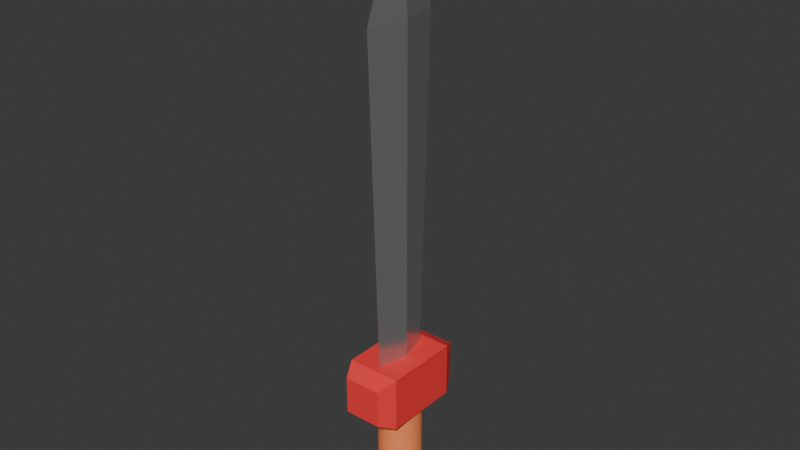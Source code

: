 # Source: starter_sword.blend  (saved by Blender 4.1.24; exported with 4.5.12 LTS)
import bpy
from mathutils import Matrix  # noqa: F401  (used for matrix-valued properties, if any)

bpy.ops.wm.read_factory_settings(use_empty=True)
scene = bpy.context.scene
scene.name = 'Scene'

# ---- collections
col_collection = bpy.data.collections.new('Collection'); scene.collection.children.link(col_collection)

# ---- materials (node trees are filled in below, after node groups)
mat_blade_mat = bpy.data.materials.new('blade_mat')
mat_blade_mat.use_transparent_shadow = False
mat_upper_hilt_mat = bpy.data.materials.new('upper_hilt_mat')
mat_upper_hilt_mat.use_transparent_shadow = False
mat_lower_hilt_mat = bpy.data.materials.new('lower_hilt_mat')
mat_lower_hilt_mat.use_transparent_shadow = False
mat_handguard_mat = bpy.data.materials.new('handguard_mat')
mat_handguard_mat.use_transparent_shadow = False

# ---- material node trees
mat_blade_mat.use_nodes = True; mat_blade_mat.node_tree.nodes.clear()
_N = mat_blade_mat.node_tree.nodes; _L = mat_blade_mat.node_tree.links
n0 = _N.new('ShaderNodeBsdfPrincipled'); n0.name = 'Principled BSDF'; n0.location = (10, 300)
n0.inputs[0].default_value = (0.5, 0.5, 0.5, 1.0)
n0.inputs[1].default_value = 0.75
n0.inputs[2].default_value = 0.25
n1 = _N.new('ShaderNodeOutputMaterial'); n1.name = 'Material Output'; n1.location = (300, 300)
_L.new(n0.outputs[0], n1.inputs[0])
n1.is_active_output = True
mat_upper_hilt_mat.use_nodes = True; mat_upper_hilt_mat.node_tree.nodes.clear()
_N = mat_upper_hilt_mat.node_tree.nodes; _L = mat_upper_hilt_mat.node_tree.links
n0 = _N.new('ShaderNodeBsdfPrincipled'); n0.name = 'Principled BSDF'; n0.location = (10, 300)
n0.inputs[0].default_value = (1.0, 0.28, 0.1, 1.0)
n1 = _N.new('ShaderNodeOutputMaterial'); n1.name = 'Material Output'; n1.location = (300, 300)
_L.new(n0.outputs[0], n1.inputs[0])
n1.is_active_output = True
mat_lower_hilt_mat.use_nodes = True; mat_lower_hilt_mat.node_tree.nodes.clear()
_N = mat_lower_hilt_mat.node_tree.nodes; _L = mat_lower_hilt_mat.node_tree.links
n0 = _N.new('ShaderNodeBsdfPrincipled'); n0.name = 'Principled BSDF'; n0.location = (10, 300)
n0.inputs[0].default_value = (1.0, 0.05, 0.05, 1.0)
n1 = _N.new('ShaderNodeOutputMaterial'); n1.name = 'Material Output'; n1.location = (300, 300)
_L.new(n0.outputs[0], n1.inputs[0])
n1.is_active_output = True
mat_handguard_mat.use_nodes = True; mat_handguard_mat.node_tree.nodes.clear()
_N = mat_handguard_mat.node_tree.nodes; _L = mat_handguard_mat.node_tree.links
n0 = _N.new('ShaderNodeBsdfPrincipled'); n0.name = 'Principled BSDF'; n0.location = (10, 300)
n0.inputs[0].default_value = (1.0, 0.05, 0.05, 1.0)
n1 = _N.new('ShaderNodeOutputMaterial'); n1.name = 'Material Output'; n1.location = (300, 300)
_L.new(n0.outputs[0], n1.inputs[0])
n1.is_active_output = True

# ---- world
world_world = bpy.data.worlds.new('World'); scene.world = world_world
world_world.use_nodes = True; world_world.node_tree.nodes.clear()
_N = world_world.node_tree.nodes; _L = world_world.node_tree.links
n0 = _N.new('ShaderNodeOutputWorld'); n0.name = 'World Output'; n0.location = (300, 300)
n1 = _N.new('ShaderNodeBackground'); n1.name = 'Background'; n1.location = (10, 300)
n1.inputs[0].default_value = (0.05088, 0.05088, 0.05088, 1.0)
_L.new(n1.outputs[0], n0.inputs[0])
n0.is_active_output = True
world_world.color = (0.05088, 0.05088, 0.05088)
world_world.use_sun_shadow = False
world_world.sun_shadow_jitter_overblur = 0.0

# ---- meshes
me_cone = bpy.data.meshes.new('Cone')
me_cone.from_pydata([(0.75, 0.0, -1.0), (-0.75, 0.0, -1.0), (0.0, 0.0, 1.0), (0.0, 0.75, -1.0), (0.75, 0.0, -1.0), (0.0, -0.75, -1.0), (-0.75, 0.0, -1.0), (0.0, 0.55, -7.0), (0.75, 0.0, -7.0), (0.0, -0.55, -7.0), (-0.75, 0.0, -7.0), (-8.149e-09, 0.5, -10.0), (0.0, 0.4, -8.0), (0.4877, 0.4904, -10.0), (0.3902, 0.3923, -8.0), (0.9567, 0.4619, -10.0), (0.7654, 0.3696, -8.0), (1.389, 0.4157, -10.0), (1.111, 0.3326, -8.0), (1.768, 0.3536, -10.0), (1.414, 0.2828, -8.0), (2.079, 0.2778, -10.0), (1.663, 0.2222, -8.0), (2.31, 0.1913, -10.0), (1.848, 0.1531, -8.0), (2.452, 0.09755, -10.0), (1.962, 0.07804, -8.0), (2.5, 4.657e-10, -10.0), (2.0, 0.0, -8.0), (2.452, -0.09755, -10.0), (1.962, -0.07804, -8.0), (2.31, -0.1913, -10.0), (1.848, -0.1531, -8.0), (2.079, -0.2778, -10.0), (1.663, -0.2222, -8.0), (1.768, -0.3536, -10.0), (1.414, -0.2828, -8.0), (1.389, -0.4157, -10.0), (1.111, -0.3326, -8.0), (0.9567, -0.4619, -10.0), (0.7654, -0.3696, -8.0), (0.4877, -0.4904, -10.0), (0.3902, -0.3923, -8.0), (-8.149e-09, -0.5, -10.0), (0.0, -0.4, -8.0), (-0.4877, -0.4904, -10.0), (-0.3902, -0.3923, -8.0), (-0.9567, -0.4619, -10.0), (-0.7654, -0.3696, -8.0), (-1.389, -0.4157, -10.0), (-1.111, -0.3326, -8.0), (-1.768, -0.3536, -10.0), (-1.414, -0.2828, -8.0), (-2.079, -0.2778, -10.0), (-1.663, -0.2222, -8.0), (-2.31, -0.1913, -10.0), (-1.848, -0.1531, -8.0), (-2.452, -0.09755, -10.0), (-1.962, -0.07804, -8.0), (-2.5, 4.657e-10, -10.0), (-2.0, 0.0, -8.0), (-2.452, 0.09755, -10.0), (-1.962, 0.07804, -8.0), (-2.31, 0.1913, -10.0), (-1.848, 0.1531, -8.0), (-2.079, 0.2778, -10.0), (-1.663, 0.2222, -8.0), (-1.768, 0.3536, -10.0), (-1.414, 0.2828, -8.0), (-1.389, 0.4157, -10.0), (-1.111, 0.3326, -8.0), (-0.9567, 0.4619, -10.0), (-0.7654, 0.3696, -8.0), (-0.4877, 0.4904, -10.0), (-0.3902, 0.3923, -8.0), (0.0, 0.4, -9.8), (0.3902, 0.3923, -9.8), (0.7654, 0.3696, -9.8), (1.111, 0.3326, -9.8), (1.414, 0.2828, -9.8), (1.663, 0.2222, -9.8), (1.848, 0.1531, -9.8), (1.962, 0.07804, -9.8), (2.0, 0.0, -9.8), (1.962, -0.07804, -9.8), (1.848, -0.1531, -9.8), (1.663, -0.2222, -9.8), (1.414, -0.2828, -9.8), (1.111, -0.3326, -9.8), (0.7654, -0.3696, -9.8), (0.3902, -0.3923, -9.8), (0.0, -0.4, -9.8), (-0.3902, -0.3923, -9.8), (-0.7654, -0.3696, -9.8), (-1.111, -0.3326, -9.8), (-1.414, -0.2828, -9.8), (-1.663, -0.2222, -9.8), (-1.848, -0.1531, -9.8), (-1.962, -0.07804, -9.8), (-2.0, 0.0, -9.8), (-1.962, 0.07804, -9.8), (-1.848, 0.1531, -9.8), (-1.663, 0.2222, -9.8), (-1.414, 0.2828, -9.8), (-1.111, 0.3326, -9.8), (-0.7654, 0.3696, -9.8), (-0.3902, 0.3923, -9.8), (-1.75, -1.0, -7.85), (-2.5, -0.7, -8.0), (-1.75, -1.0, -7.15), (-2.5, -0.7, -7.0), (-1.75, 1.0, -7.85), (-2.5, 0.7, -8.0), (-1.75, 1.0, -7.15), (-2.5, 0.7, -7.0), (1.75, -1.0, -7.85), (2.5, -0.7, -8.0), (1.75, -1.0, -7.15), (2.5, -0.7, -7.0), (1.75, 1.0, -7.85), (2.5, 0.7, -8.0), (2.5, 0.7, -7.0), (1.75, 1.0, -7.15)], [], [(3, 2, 0), (0, 2, 5), (5, 1, 6), (5, 2, 1), (1, 2, 3), (5, 6, 10, 9), (0, 5, 4), (3, 0, 4), (1, 3, 6), (3, 4, 8, 7), (6, 3, 7, 10), (4, 5, 9, 8), (75, 12, 14, 76), (76, 14, 16, 77), (77, 16, 18, 78), (78, 18, 20, 79), (79, 20, 22, 80), (80, 22, 24, 81), (81, 24, 26, 82), (82, 26, 28, 83), (83, 28, 30, 84), (84, 30, 32, 85), (85, 32, 34, 86), (86, 34, 36, 87), (87, 36, 38, 88), (88, 38, 40, 89), (89, 40, 42, 90), (90, 42, 44, 91), (91, 44, 46, 92), (92, 46, 48, 93), (93, 48, 50, 94), (94, 50, 52, 95), (95, 52, 54, 96), (96, 54, 56, 97), (97, 56, 58, 98), (98, 58, 60, 99), (99, 60, 62, 100), (100, 62, 64, 101), (101, 64, 66, 102), (102, 66, 68, 103), (103, 68, 70, 104), (104, 70, 72, 105), (105, 72, 74, 106), (106, 74, 12, 75), (11, 13, 15, 17, 19, 21, 23, 25, 27, 29, 31, 33, 35, 37, 39, 41, 43, 45, 47, 49, 51, 53, 55, 57, 59, 61, 63, 65, 67, 69, 71, 73), (73, 106, 75, 11), (71, 105, 106, 73), (69, 104, 105, 71), (67, 103, 104, 69), (65, 102, 103, 67), (63, 101, 102, 65), (61, 100, 101, 63), (59, 99, 100, 61), (57, 98, 99, 59), (55, 97, 98, 57), (53, 96, 97, 55), (51, 95, 96, 53), (49, 94, 95, 51), (47, 93, 94, 49), (45, 92, 93, 47), (43, 91, 92, 45), (41, 90, 91, 43), (39, 89, 90, 41), (37, 88, 89, 39), (35, 87, 88, 37), (33, 86, 87, 35), (31, 85, 86, 33), (29, 84, 85, 31), (27, 83, 84, 29), (25, 82, 83, 27), (23, 81, 82, 25), (21, 80, 81, 23), (19, 79, 80, 21), (17, 78, 79, 19), (15, 77, 78, 17), (13, 76, 77, 15), (11, 75, 76, 13), (115, 117, 109, 107), (120, 121, 118, 116), (121, 114, 110, 118), (108, 110, 114, 112), (111, 113, 122, 119), (107, 109, 110, 108), (113, 111, 112, 114), (120, 112, 111, 119), (114, 121, 122, 113), (121, 120, 119, 122), (117, 115, 116, 118), (108, 116, 115, 107), (118, 110, 109, 117), (112, 120, 116, 108)])
me_cone.polygons.foreach_set('use_smooth', [0, 0, 0, 0, 0, 0, 0, 0, 0, 0, 0, 0, 1, 1, 1, 1, 1, 1, 1, 1, 1, 1, 1, 1, 1, 1, 1, 1, 1, 1, 1, 1, 1, 1, 1, 1, 1, 1, 1, 1, 1, 1, 1, 1, 1, 1, 1, 1, 1, 1, 1, 1, 1, 1, 1, 1, 1, 1, 1, 1, 1, 1, 1, 1, 1, 1, 1, 1, 1, 1, 1, 1, 1, 1, 1, 1, 1, 0, 0, 0, 0, 0, 0, 0, 0, 0, 0, 0, 0, 0, 0])
me_cone.polygons.foreach_set('material_index', [0, 0, 0, 0, 0, 0, 0, 0, 0, 0, 0, 0, 1, 1, 1, 1, 1, 1, 1, 1, 1, 1, 1, 1, 1, 1, 1, 1, 1, 1, 1, 1, 1, 1, 1, 1, 1, 1, 1, 1, 1, 1, 1, 1, 2, 2, 2, 2, 2, 2, 2, 2, 2, 2, 2, 2, 2, 2, 2, 2, 2, 2, 2, 2, 2, 2, 2, 2, 2, 2, 2, 2, 2, 2, 2, 2, 2, 3, 3, 3, 3, 3, 3, 3, 3, 3, 3, 3, 3, 3, 3])
_k = set([(0, 2), (0, 3), (0, 5), (1, 2), (1, 3), (1, 5), (2, 3), (2, 5), (3, 4), (3, 6), (3, 7), (4, 5), (4, 8), (5, 6), (5, 9), (6, 10), (7, 8), (7, 10), (8, 9), (9, 10), (11, 13), (11, 73), (12, 14), (12, 74), (13, 15), (14, 16), (15, 17), (16, 18), (17, 19), (18, 20), (19, 21), (20, 22), (21, 23), (22, 24), (23, 25), (24, 26), (25, 27), (26, 28), (27, 29), (28, 30), (29, 31), (30, 32), (31, 33), (32, 34), (33, 35), (34, 36), (35, 37), (36, 38), (37, 39), (38, 40), (39, 41), (40, 42), (41, 43), (42, 44), (43, 45), (44, 46), (45, 47), (46, 48), (47, 49), (48, 50), (49, 51), (50, 52), (51, 53), (52, 54), (53, 55), (54, 56), (55, 57), (56, 58), (57, 59), (58, 60), (59, 61), (60, 62), (61, 63), (62, 64), (63, 65), (64, 66), (65, 67), (66, 68), (67, 69), (68, 70), (69, 71), (70, 72), (71, 73), (72, 74), (107, 108), (107, 109), (107, 115), (108, 110), (108, 112), (108, 116), (109, 110), (109, 117), (110, 114), (110, 118), (111, 112), (111, 113), (111, 119), (112, 114), (112, 120), (113, 114), (113, 122), (114, 121), (115, 116), (115, 117), (116, 118), (116, 120), (117, 118), (118, 121), (119, 120), (119, 122), (120, 121), (121, 122)])
me_cone.attributes.new('sharp_edge', 'BOOLEAN', 'EDGE').data.foreach_set('value', [ (min(e.vertices), max(e.vertices)) in _k for e in me_cone.edges])
_uv = me_cone.uv_layers.new(name='UVMap')
_uv.uv.foreach_set('vector', [0.25, 0.49, 0.25, 0.25, 0.49, 0.25, 0.49, 0.25, 0.25, 0.25, 0.25, 0.01, 0.25, 0.01, 0.01, 0.25, 0.01, 0.25, 0.25, 0.01, 0.25, 0.25, 0.01, 0.25, 0.01, 0.25, 0.25, 0.25, 0.25, 0.49, 0.25, 0.01, 0.01, 0.25, 0.01, 0.25, 0.25, 0.01, 0.49, 0.25, 0.25, 0.01, 0.49, 0.25, 0.25, 0.49, 0.49, 0.25, 0.49, 0.25, 0.01, 0.25, 0.25, 0.49, 0.01, 0.25, 0.25, 0.49, 0.49, 0.25, 0.49, 0.25, 0.25, 0.49, 0.01, 0.25, 0.25, 0.49, 0.25, 0.49, 0.01, 0.25, 0.49, 0.25, 0.25, 0.01, 0.25, 0.01, 0.49, 0.25, 1.0, 0.55, 1.0, 1.0, 0.9688, 1.0, 0.9688, 0.55, 0.9688, 0.55, 0.9688, 1.0, 0.9375, 1.0, 0.9375, 0.55, 0.9375, 0.55, 0.9375, 1.0, 0.9062, 1.0, 0.9062, 0.55, 0.9062, 0.55, 0.9062, 1.0, 0.875, 1.0, 0.875, 0.55, 0.875, 0.55, 0.875, 1.0, 0.8438, 1.0, 0.8438, 0.55, 0.8438, 0.55, 0.8438, 1.0, 0.8125, 1.0, 0.8125, 0.55, 0.8125, 0.55, 0.8125, 1.0, 0.7812, 1.0, 0.7812, 0.55, 0.7812, 0.55, 0.7812, 1.0, 0.75, 1.0, 0.75, 0.55, 0.75, 0.55, 0.75, 1.0, 0.7188, 1.0, 0.7188, 0.55, 0.7188, 0.55, 0.7188, 1.0, 0.6875, 1.0, 0.6875, 0.55, 0.6875, 0.55, 0.6875, 1.0, 0.6562, 1.0, 0.6562, 0.55, 0.6562, 0.55, 0.6562, 1.0, 0.625, 1.0, 0.625, 0.55, 0.625, 0.55, 0.625, 1.0, 0.5938, 1.0, 0.5938, 0.55, 0.5938, 0.55, 0.5938, 1.0, 0.5625, 1.0, 0.5625, 0.55, 0.5625, 0.55, 0.5625, 1.0, 0.5312, 1.0, 0.5312, 0.55, 0.5312, 0.55, 0.5312, 1.0, 0.5, 1.0, 0.5, 0.55, 0.5, 0.55, 0.5, 1.0, 0.4688, 1.0, 0.4688, 0.55, 0.4688, 0.55, 0.4688, 1.0, 0.4375, 1.0, 0.4375, 0.55, 0.4375, 0.55, 0.4375, 1.0, 0.4062, 1.0, 0.4062, 0.55, 0.4062, 0.55, 0.4062, 1.0, 0.375, 1.0, 0.375, 0.55, 0.375, 0.55, 0.375, 1.0, 0.3438, 1.0, 0.3438, 0.55, 0.3438, 0.55, 0.3438, 1.0, 0.3125, 1.0, 0.3125, 0.55, 0.3125, 0.55, 0.3125, 1.0, 0.2812, 1.0, 0.2812, 0.55, 0.2812, 0.55, 0.2812, 1.0, 0.25, 1.0, 0.25, 0.55, 0.25, 0.55, 0.25, 1.0, 0.2188, 1.0, 0.2188, 0.55, 0.2188, 0.55, 0.2188, 1.0, 0.1875, 1.0, 0.1875, 0.55, 0.1875, 0.55, 0.1875, 1.0, 0.1562, 1.0, 0.1562, 0.55, 0.1562, 0.55, 0.1562, 1.0, 0.125, 1.0, 0.125, 0.55, 0.125, 0.55, 0.125, 1.0, 0.09375, 1.0, 0.09375, 0.55, 0.09375, 0.55, 0.09375, 1.0, 0.0625, 1.0, 0.0625, 0.55, 0.0625, 0.55, 0.0625, 1.0, 0.03125, 1.0, 0.03125, 0.55, 0.03125, 0.55, 0.03125, 1.0, 0.0, 1.0, 0.0, 0.55, 0.75, 0.49, 0.7968, 0.4854, 0.8418, 0.4717, 0.8833, 0.4496, 0.9197, 0.4197, 0.9496, 0.3833, 0.9717, 0.3418, 0.9854, 0.2968, 0.99, 0.25, 0.9854, 0.2032, 0.9717, 0.1582, 0.9496, 0.1167, 0.9197, 0.08029, 0.8833, 0.05045, 0.8418, 0.02827, 0.7968, 0.01461, 0.75, 0.01, 0.7032, 0.01461, 0.6582, 0.02827, 0.6167, 0.05045, 0.5803, 0.08029, 0.5504, 0.1167, 0.5283, 0.1582, 0.5146, 0.2032, 0.51, 0.25, 0.5146, 0.2968, 0.5283, 0.3418, 0.5504, 0.3833, 0.5803, 0.4197, 0.6167, 0.4496, 0.6582, 0.4717, 0.7032, 0.4854, 0.03125, 0.5, 0.03125, 0.55, 0.0, 0.55, 0.0, 0.5, 0.0625, 0.5, 0.0625, 0.55, 0.03125, 0.55, 0.03125, 0.5, 0.09375, 0.5, 0.09375, 0.55, 0.0625, 0.55, 0.0625, 0.5, 0.125, 0.5, 0.125, 0.55, 0.09375, 0.55, 0.09375, 0.5, 0.1562, 0.5, 0.1562, 0.55, 0.125, 0.55, 0.125, 0.5, 0.1875, 0.5, 0.1875, 0.55, 0.1562, 0.55, 0.1562, 0.5, 0.2188, 0.5, 0.2188, 0.55, 0.1875, 0.55, 0.1875, 0.5, 0.25, 0.5, 0.25, 0.55, 0.2188, 0.55, 0.2188, 0.5, 0.2812, 0.5, 0.2812, 0.55, 0.25, 0.55, 0.25, 0.5, 0.3125, 0.5, 0.3125, 0.55, 0.2812, 0.55, 0.2812, 0.5, 0.3438, 0.5, 0.3438, 0.55, 0.3125, 0.55, 0.3125, 0.5, 0.375, 0.5, 0.375, 0.55, 0.3438, 0.55, 0.3438, 0.5, 0.4062, 0.5, 0.4062, 0.55, 0.375, 0.55, 0.375, 0.5, 0.4375, 0.5, 0.4375, 0.55, 0.4062, 0.55, 0.4062, 0.5, 0.4688, 0.5, 0.4688, 0.55, 0.4375, 0.55, 0.4375, 0.5, 0.5, 0.5, 0.5, 0.55, 0.4688, 0.55, 0.4688, 0.5, 0.5312, 0.5, 0.5312, 0.55, 0.5, 0.55, 0.5, 0.5, 0.5625, 0.5, 0.5625, 0.55, 0.5312, 0.55, 0.5312, 0.5, 0.5938, 0.5, 0.5938, 0.55, 0.5625, 0.55, 0.5625, 0.5, 0.625, 0.5, 0.625, 0.55, 0.5938, 0.55, 0.5938, 0.5, 0.6562, 0.5, 0.6562, 0.55, 0.625, 0.55, 0.625, 0.5, 0.6875, 0.5, 0.6875, 0.55, 0.6562, 0.55, 0.6562, 0.5, 0.7188, 0.5, 0.7188, 0.55, 0.6875, 0.55, 0.6875, 0.5, 0.75, 0.5, 0.75, 0.55, 0.7188, 0.55, 0.7188, 0.5, 0.7812, 0.5, 0.7812, 0.55, 0.75, 0.55, 0.75, 0.5, 0.8125, 0.5, 0.8125, 0.55, 0.7812, 0.55, 0.7812, 0.5, 0.8438, 0.5, 0.8438, 0.55, 0.8125, 0.55, 0.8125, 0.5, 0.875, 0.5, 0.875, 0.55, 0.8438, 0.55, 0.8438, 0.5, 0.9062, 0.5, 0.9062, 0.55, 0.875, 0.55, 0.875, 0.5, 0.9375, 0.5, 0.9375, 0.55, 0.9062, 0.55, 0.9062, 0.5, 0.9688, 0.5, 0.9688, 0.55, 0.9375, 0.55, 0.9375, 0.5, 1.0, 0.5, 1.0, 0.55, 0.9688, 0.55, 0.9688, 0.5, 0.4125, 0.7875, 0.5875, 0.7875, 0.5875, 0.9625, 0.4125, 0.9625, 0.375, 0.5375, 0.625, 0.5375, 0.625, 0.7125, 0.375, 0.7125, 0.625, 0.5375, 0.875, 0.5375, 0.875, 0.7125, 0.625, 0.7125, 0.375, 0.0375, 0.625, 0.0375, 0.625, 0.2125, 0.375, 0.2125, 0.4125, 0.2875, 0.5875, 0.2875, 0.5875, 0.4625, 0.4125, 0.4625, 0.4125, 0.9625, 0.5875, 0.9625, 0.625, 1.0, 0.375, 1.0, 0.5875, 0.2875, 0.4125, 0.2875, 0.375, 0.2125, 0.625, 0.2125, 0.375, 0.5, 0.375, 0.25, 0.4125, 0.2875, 0.4125, 0.4625, 0.625, 0.25, 0.625, 0.5, 0.5875, 0.4625, 0.5875, 0.2875, 0.625, 0.5375, 0.375, 0.5375, 0.4125, 0.4625, 0.5875, 0.4625, 0.5875, 0.7875, 0.4125, 0.7875, 0.375, 0.7125, 0.625, 0.7125, 0.375, 1.0, 0.375, 0.75, 0.4125, 0.7875, 0.4125, 0.9625, 0.625, 0.75, 0.625, 1.0, 0.5875, 0.9625, 0.5875, 0.7875, 0.125, 0.5375, 0.375, 0.5375, 0.375, 0.7125, 0.125, 0.7125])
me_cone.materials.append(mat_blade_mat)
me_cone.materials.append(mat_upper_hilt_mat)
me_cone.materials.append(mat_lower_hilt_mat)
me_cone.materials.append(mat_handguard_mat)
me_cone.update()

# ---- objects
ob_cone = bpy.data.objects.new('Cone', me_cone)

# ---- transforms, parenting, visibility, modifiers, constraints
ob_cone.location = (0.0, 0.0, 9.0)
ob_cone.scale = (0.2, 1.0, 1.0)

# ---- collection membership
col_collection.objects.link(ob_cone)

# ---- scene / render settings (as saved in the file)
scene.frame_start = 1; scene.frame_end = 250; scene.frame_set(1)
scene.render.engine = 'BLENDER_EEVEE_NEXT'
scene.cycles.sampling_pattern = 'TABULATED_SOBOL'
scene.eevee.ray_tracing_options.trace_max_roughness = 0.0
bpy.context.view_layer.update()

# ---- added for rendering (the .blend has no active camera and no usable light): camera, sun
cam_auto = bpy.data.cameras.new('AutoCamera')
cam_auto.lens = 50.0
cam_auto.sensor_width = 36.0
cam_auto.clip_end = 1000.0
ob_auto_camera = bpy.data.objects.new('AutoCamera', cam_auto)
scene.collection.objects.link(ob_auto_camera)
ob_auto_camera.location = (10.3856, -12.4627, 12.8085)
ob_auto_camera.rotation_euler = (1.09748, -7.21219e-08, 0.694738)
scene.camera = ob_auto_camera
light_auto_sun = bpy.data.lights.new('AutoSun', 'SUN')
light_auto_sun.energy = 3.0
light_auto_sun.angle = 0.0523599
ob_auto_sun = bpy.data.objects.new('AutoSun', light_auto_sun)
scene.collection.objects.link(ob_auto_sun)
ob_auto_sun.rotation_euler = (0.872665, 0.174533, 0.523599)
bpy.context.view_layer.update()
